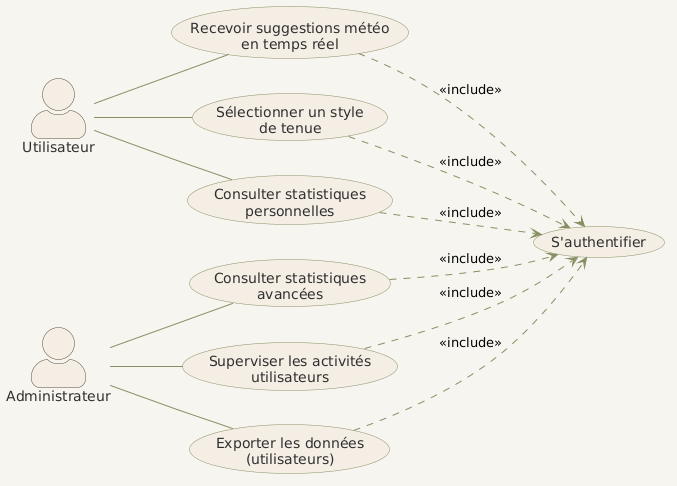

The diagram above was rendered by PlantUML. Its source (embedded in the PNG):
@startuml
skinparam actorStyle awesome
left to right direction

'========================
' STYLE GLOBAL
'========================
skinparam backgroundColor #F7F5F0
skinparam shadowing false

skinparam actor {
    BorderColor #5C4A35
    FontColor #2F2F2F
    BackgroundColor #F5EEE4
}

skinparam usecase {
    BackgroundColor #F5EEE4
    BorderColor #889063
    FontColor #2F2F2F
    ArrowColor #889063
}

'========================
' ACTEURS
'========================
actor "Utilisateur" as U
actor "Administrateur" as Admin

'========================
' CAS D'UTILISATION
'========================

' --- Utilisateur ---
usecase "Recevoir suggestions météo\nen temps réel" as UC1
usecase "Sélectionner un style\nde tenue" as UC2
usecase "Consulter statistiques\npersonnelles" as UC3

' --- Administrateur ---
usecase "Consulter statistiques\navancées" as UC4
usecase "Superviser les activités\nutilisateurs" as UC5
usecase "Exporter les données\n(utilisateurs)" as UC6

' --- Hub Authentification ---
usecase "S'authentifier" as UC_AUTH

'========================
' ASSOCIATIONS ACTEURS -> CAS
'========================
U -- UC1
U -- UC2
U -- UC3

Admin -- UC4
Admin -- UC5
Admin -- UC6

'========================
' INCLUSIONS VERS S'AUTHENTIFIER
'========================
UC1 ..> UC_AUTH : <<include>>
UC2 ..> UC_AUTH : <<include>>
UC3 ..> UC_AUTH : <<include>>
UC4 ..> UC_AUTH : <<include>>
UC5 ..> UC_AUTH : <<include>>
UC6 ..> UC_AUTH : <<include>>
@enduml